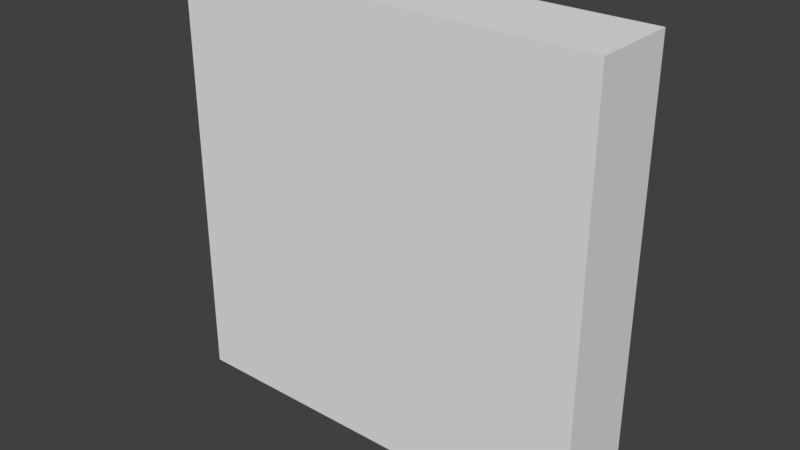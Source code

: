 # Source: A_WallRoof_1x0.2x1.blend  (saved by Blender 2.79.0; exported with 4.5.12 LTS)
import bpy
from mathutils import Matrix  # noqa: F401  (used for matrix-valued properties, if any)

bpy.ops.wm.read_factory_settings(use_empty=True)
scene = bpy.context.scene
scene.name = 'Scene'

# ---- collections
col_collection_1 = bpy.data.collections.new('Collection 1'); scene.collection.children.link(col_collection_1)

# ---- world
world_world = bpy.data.worlds.new('World'); scene.world = world_world
world_world.color = (0.05088, 0.05088, 0.05088)
world_world.use_sun_shadow = False
world_world.sun_shadow_jitter_overblur = 0.0
world_world.cycles.sampling_method = 'MANUAL'

# ---- meshes
me_wallroof_1x0_2x1_a = bpy.data.meshes.new('WallRoof_1x0.2x1_A')
me_wallroof_1x0_2x1_a.from_pydata([(1.0, 0.0, -2.235e-08), (1.0, -0.2, -2.235e-08), (1.192e-07, -0.2, -2.235e-08), (3.874e-07, 2.384e-07, -2.235e-08), (1.0, -2.384e-07, 1.0), (1.0, -0.2, 1.0), (0.0, -0.2, 1.0), (2.384e-07, 0.0, 1.0)], [], [(0, 1, 2, 3), (4, 7, 6, 5), (0, 4, 5, 1), (1, 5, 6, 2), (2, 6, 7, 3), (4, 0, 3, 7)])
me_wallroof_1x0_2x1_a.use_remesh_preserve_volume = False
me_wallroof_1x0_2x1_a.use_remesh_preserve_attributes = False
me_wallroof_1x0_2x1_a.use_mirror_vertex_groups = False
me_wallroof_1x0_2x1_a.update()

# ---- objects
ob_wallroof_1x0_2x1 = bpy.data.objects.new('WallRoof_1x0.2x1', me_wallroof_1x0_2x1_a)

# ---- transforms, parenting, visibility, modifiers, constraints
ob_wallroof_1x0_2x1.location = (0.0, 0.0, 0.0)
ob_wallroof_1x0_2x1.lock_rotations_4d = False
ob_wallroof_1x0_2x1.empty_display_type = 'ARROWS'
ob_wallroof_1x0_2x1.lineart.crease_threshold = 0.0

# ---- collection membership
col_collection_1.objects.link(ob_wallroof_1x0_2x1)

# ---- scene / render settings (as saved in the file)
scene.frame_start = 1; scene.frame_end = 250; scene.frame_set(1)
scene.render.engine = 'BLENDER_EEVEE_NEXT'
scene.render.resolution_percentage = 50
scene.render.dither_intensity = 0.0
scene.cycles.use_denoising = False
scene.cycles.samples = 128
scene.cycles.sampling_pattern = 'TABULATED_SOBOL'
scene.cycles.use_adaptive_sampling = False
scene.cycles.use_light_tree = False
scene.cycles.blur_glossy = 0.0
scene.cycles.sample_clamp_indirect = 0.0
scene.view_settings.view_transform = 'Standard'
bpy.context.view_layer.update()

# ---- added for rendering (the .blend has no active camera and no usable light): camera, sun
cam_auto = bpy.data.cameras.new('AutoCamera')
cam_auto.lens = 50.0
cam_auto.sensor_width = 36.0
cam_auto.clip_end = 1000.0
ob_auto_camera = bpy.data.objects.new('AutoCamera', cam_auto)
scene.collection.objects.link(ob_auto_camera)
ob_auto_camera.location = (1.82149, -1.68578, 1.55719)
ob_auto_camera.rotation_euler = (1.09748, -7.21219e-08, 0.694738)
scene.camera = ob_auto_camera
light_auto_sun = bpy.data.lights.new('AutoSun', 'SUN')
light_auto_sun.energy = 3.0
light_auto_sun.angle = 0.0523599
ob_auto_sun = bpy.data.objects.new('AutoSun', light_auto_sun)
scene.collection.objects.link(ob_auto_sun)
ob_auto_sun.rotation_euler = (0.872665, 0.174533, 0.523599)
bpy.context.view_layer.update()
